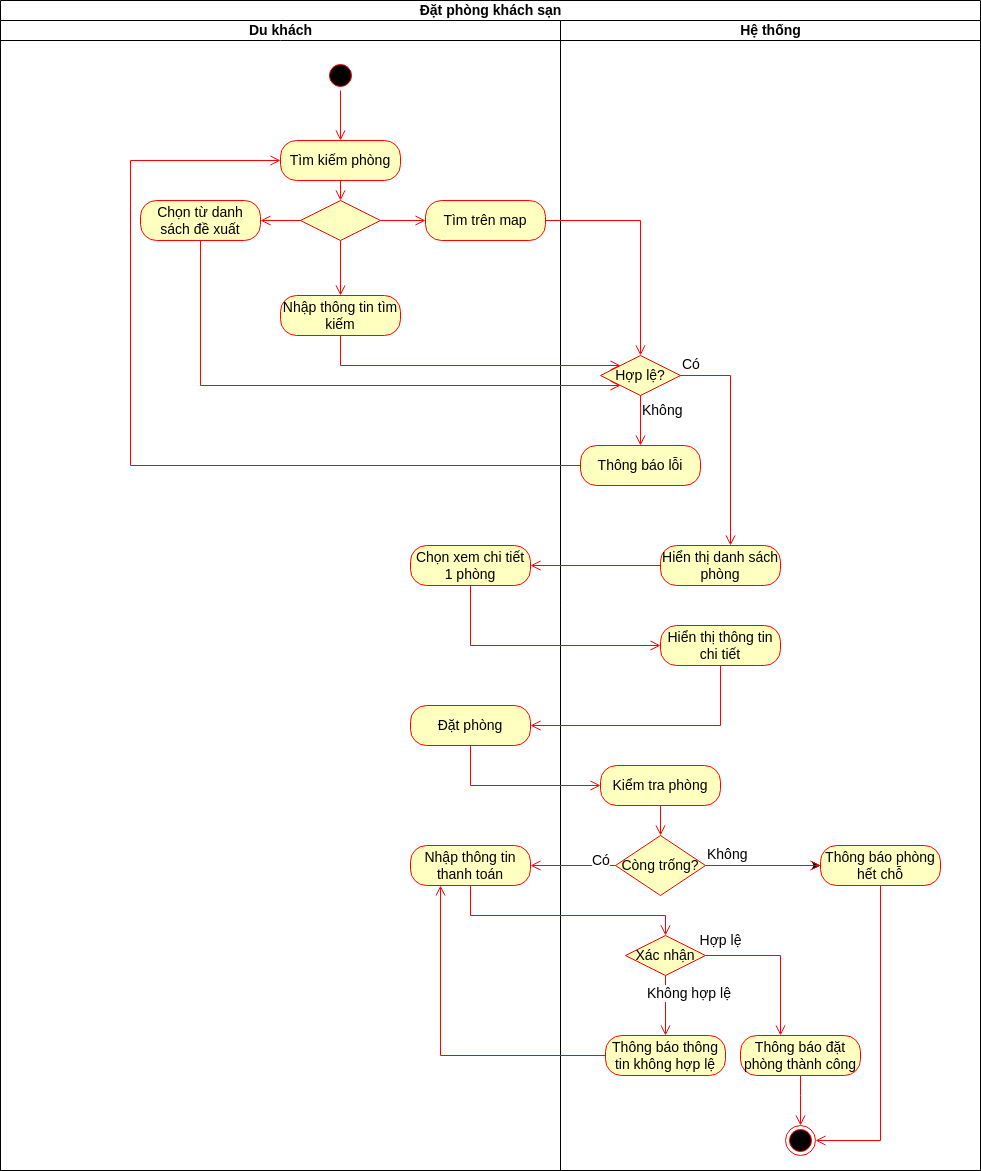

The diagram above was exported from draw.io. Its source (the exported page's mxGraphModel, read from the mxfile embedded in the PNG):
<mxGraphModel dx="1362" dy="1943" grid="1" gridSize="10" guides="1" tooltips="1" connect="1" arrows="1" fold="1" page="1" pageScale="1" pageWidth="850" pageHeight="1100" math="0" shadow="0">
  <root>
    <mxCell id="0" />
    <mxCell id="1" parent="0" />
    <mxCell id="S3Kf_AxQQj3snKjmIqRI-3" value="Đặt phòng khách sạn" style="swimlane;childLayout=stackLayout;resizeParent=1;resizeParentMax=0;startSize=20;html=1;fontSize=14;" parent="1" vertex="1">
      <mxGeometry x="730" y="-365" width="980" height="1170" as="geometry" />
    </mxCell>
    <mxCell id="S3Kf_AxQQj3snKjmIqRI-37" value="Có" style="edgeStyle=orthogonalEdgeStyle;html=1;align=left;verticalAlign=bottom;endArrow=open;endSize=8;strokeColor=#ff0000;rounded=0;fontSize=14;" parent="S3Kf_AxQQj3snKjmIqRI-3" edge="1">
      <mxGeometry x="-1" relative="1" as="geometry">
        <mxPoint x="400" y="570" as="targetPoint" />
        <Array as="points">
          <mxPoint x="740" y="390" />
          <mxPoint x="740" y="550" />
          <mxPoint x="400" y="550" />
        </Array>
      </mxGeometry>
    </mxCell>
    <mxCell id="S3Kf_AxQQj3snKjmIqRI-4" value="Du khách" style="swimlane;startSize=20;html=1;fontSize=14;" parent="S3Kf_AxQQj3snKjmIqRI-3" vertex="1">
      <mxGeometry y="20" width="560" height="1150" as="geometry" />
    </mxCell>
    <mxCell id="S3Kf_AxQQj3snKjmIqRI-5" value="" style="ellipse;html=1;shape=startState;fillColor=#000000;strokeColor=#ff0000;fontSize=14;" parent="S3Kf_AxQQj3snKjmIqRI-4" vertex="1">
      <mxGeometry x="324.99999999999955" y="40" width="30" height="30" as="geometry" />
    </mxCell>
    <mxCell id="S3Kf_AxQQj3snKjmIqRI-87" value="" style="rhombus;whiteSpace=wrap;html=1;fontColor=#000000;fillColor=#ffffc0;strokeColor=#ff0000;fontSize=14;" parent="S3Kf_AxQQj3snKjmIqRI-4" vertex="1">
      <mxGeometry x="300" y="180" width="80" height="40" as="geometry" />
    </mxCell>
    <mxCell id="S3Kf_AxQQj3snKjmIqRI-88" value="" style="edgeStyle=orthogonalEdgeStyle;html=1;align=left;verticalAlign=bottom;endArrow=open;endSize=8;strokeColor=#ff0000;rounded=0;fontSize=14;" parent="S3Kf_AxQQj3snKjmIqRI-4" source="S3Kf_AxQQj3snKjmIqRI-87" target="S3Kf_AxQQj3snKjmIqRI-92" edge="1">
      <mxGeometry x="-1" relative="1" as="geometry">
        <mxPoint x="370" y="240" as="targetPoint" />
        <Array as="points">
          <mxPoint x="475.25" y="200" />
        </Array>
      </mxGeometry>
    </mxCell>
    <mxCell id="S3Kf_AxQQj3snKjmIqRI-89" value="" style="edgeStyle=orthogonalEdgeStyle;html=1;align=left;verticalAlign=top;endArrow=open;endSize=8;strokeColor=#ff0000;rounded=0;fontSize=14;" parent="S3Kf_AxQQj3snKjmIqRI-4" source="S3Kf_AxQQj3snKjmIqRI-87" target="S3Kf_AxQQj3snKjmIqRI-97" edge="1">
      <mxGeometry x="-1" relative="1" as="geometry">
        <mxPoint x="290" y="320" as="targetPoint" />
      </mxGeometry>
    </mxCell>
    <mxCell id="S3Kf_AxQQj3snKjmIqRI-92" value="Tìm trên map" style="rounded=1;whiteSpace=wrap;html=1;arcSize=40;fontColor=#000000;fillColor=#ffffc0;strokeColor=#ff0000;fontSize=14;" parent="S3Kf_AxQQj3snKjmIqRI-4" vertex="1">
      <mxGeometry x="425" y="180" width="120" height="40" as="geometry" />
    </mxCell>
    <mxCell id="S3Kf_AxQQj3snKjmIqRI-95" value="Tìm kiếm phòng" style="rounded=1;whiteSpace=wrap;html=1;arcSize=40;fontColor=#000000;fillColor=#ffffc0;strokeColor=#ff0000;fontSize=14;" parent="S3Kf_AxQQj3snKjmIqRI-4" vertex="1">
      <mxGeometry x="280" y="120" width="120" height="40" as="geometry" />
    </mxCell>
    <mxCell id="S3Kf_AxQQj3snKjmIqRI-6" value="" style="edgeStyle=orthogonalEdgeStyle;html=1;verticalAlign=bottom;endArrow=open;endSize=8;strokeColor=#ff0000;rounded=0;fontSize=14;" parent="S3Kf_AxQQj3snKjmIqRI-4" source="S3Kf_AxQQj3snKjmIqRI-5" target="S3Kf_AxQQj3snKjmIqRI-95" edge="1">
      <mxGeometry relative="1" as="geometry">
        <mxPoint x="340" y="120" as="targetPoint" />
      </mxGeometry>
    </mxCell>
    <mxCell id="S3Kf_AxQQj3snKjmIqRI-96" value="" style="edgeStyle=orthogonalEdgeStyle;html=1;verticalAlign=bottom;endArrow=open;endSize=8;strokeColor=#ff0000;rounded=0;fontSize=14;" parent="S3Kf_AxQQj3snKjmIqRI-4" source="S3Kf_AxQQj3snKjmIqRI-95" target="S3Kf_AxQQj3snKjmIqRI-87" edge="1">
      <mxGeometry relative="1" as="geometry">
        <mxPoint x="575.25" y="400" as="targetPoint" />
      </mxGeometry>
    </mxCell>
    <mxCell id="S3Kf_AxQQj3snKjmIqRI-97" value="Chọn từ danh sách đề xuất" style="rounded=1;whiteSpace=wrap;html=1;arcSize=40;fontColor=#000000;fillColor=#ffffc0;strokeColor=#ff0000;fontSize=14;" parent="S3Kf_AxQQj3snKjmIqRI-4" vertex="1">
      <mxGeometry x="140" y="180" width="120" height="40" as="geometry" />
    </mxCell>
    <mxCell id="S3Kf_AxQQj3snKjmIqRI-99" value="Nhập thông tin tìm kiếm" style="rounded=1;whiteSpace=wrap;html=1;arcSize=40;fontColor=#000000;fillColor=#ffffc0;strokeColor=#ff0000;fontSize=14;" parent="S3Kf_AxQQj3snKjmIqRI-4" vertex="1">
      <mxGeometry x="280" y="275" width="120" height="40" as="geometry" />
    </mxCell>
    <mxCell id="S3Kf_AxQQj3snKjmIqRI-101" value="" style="edgeStyle=orthogonalEdgeStyle;html=1;verticalAlign=bottom;endArrow=open;endSize=8;strokeColor=#ff0000;rounded=0;fontSize=14;" parent="S3Kf_AxQQj3snKjmIqRI-4" source="S3Kf_AxQQj3snKjmIqRI-87" target="S3Kf_AxQQj3snKjmIqRI-99" edge="1">
      <mxGeometry relative="1" as="geometry">
        <mxPoint x="350" y="385" as="targetPoint" />
        <mxPoint x="350" y="325" as="sourcePoint" />
      </mxGeometry>
    </mxCell>
    <mxCell id="S3Kf_AxQQj3snKjmIqRI-21" value="Hệ thống" style="swimlane;startSize=20;html=1;fontSize=14;" parent="S3Kf_AxQQj3snKjmIqRI-3" vertex="1">
      <mxGeometry x="560" y="20" width="420" height="1150" as="geometry" />
    </mxCell>
    <mxCell id="S3Kf_AxQQj3snKjmIqRI-73" value="" style="ellipse;html=1;shape=endState;fillColor=#000000;strokeColor=#ff0000;fontSize=14;" parent="S3Kf_AxQQj3snKjmIqRI-21" vertex="1">
      <mxGeometry x="225" y="1105" width="30" height="30" as="geometry" />
    </mxCell>
    <mxCell id="S3Kf_AxQQj3snKjmIqRI-53" value="Chọn xem chi tiết 1 phòng" style="rounded=1;whiteSpace=wrap;html=1;arcSize=40;fontColor=#000000;fillColor=#ffffc0;strokeColor=#ff0000;fontSize=14;" parent="1" vertex="1">
      <mxGeometry x="1140" y="180" width="120" height="40" as="geometry" />
    </mxCell>
    <mxCell id="S3Kf_AxQQj3snKjmIqRI-59" value="Đặt phòng" style="rounded=1;whiteSpace=wrap;html=1;arcSize=40;fontColor=#000000;fillColor=#ffffc0;strokeColor=#ff0000;fontSize=14;" parent="1" vertex="1">
      <mxGeometry x="1140" y="340" width="120" height="40" as="geometry" />
    </mxCell>
    <mxCell id="S3Kf_AxQQj3snKjmIqRI-66" value="Nhập thông tin thanh toán" style="rounded=1;whiteSpace=wrap;html=1;arcSize=40;fontColor=#000000;fillColor=#ffffc0;strokeColor=#ff0000;fontSize=14;" parent="1" vertex="1">
      <mxGeometry x="1140" y="480" width="120" height="40" as="geometry" />
    </mxCell>
    <mxCell id="S3Kf_AxQQj3snKjmIqRI-52" value="" style="edgeStyle=orthogonalEdgeStyle;html=1;verticalAlign=bottom;endArrow=open;endSize=8;strokeColor=#ff0000;rounded=0;fontSize=14;" parent="1" source="S3Kf_AxQQj3snKjmIqRI-51" target="S3Kf_AxQQj3snKjmIqRI-53" edge="1">
      <mxGeometry relative="1" as="geometry">
        <mxPoint x="1250" y="200" as="targetPoint" />
      </mxGeometry>
    </mxCell>
    <mxCell id="S3Kf_AxQQj3snKjmIqRI-54" value="" style="edgeStyle=orthogonalEdgeStyle;html=1;verticalAlign=bottom;endArrow=open;endSize=8;strokeColor=#ff0000;rounded=0;fontSize=14;" parent="1" source="S3Kf_AxQQj3snKjmIqRI-53" target="S3Kf_AxQQj3snKjmIqRI-57" edge="1">
      <mxGeometry relative="1" as="geometry">
        <mxPoint x="1200" y="280" as="targetPoint" />
        <Array as="points">
          <mxPoint x="1200" y="280" />
        </Array>
      </mxGeometry>
    </mxCell>
    <mxCell id="S3Kf_AxQQj3snKjmIqRI-58" value="" style="edgeStyle=orthogonalEdgeStyle;html=1;verticalAlign=bottom;endArrow=open;endSize=8;strokeColor=#ff0000;rounded=0;fontSize=14;" parent="1" source="S3Kf_AxQQj3snKjmIqRI-57" target="S3Kf_AxQQj3snKjmIqRI-59" edge="1">
      <mxGeometry relative="1" as="geometry">
        <mxPoint x="1200" y="360" as="targetPoint" />
        <Array as="points">
          <mxPoint x="1450" y="360" />
        </Array>
      </mxGeometry>
    </mxCell>
    <mxCell id="S3Kf_AxQQj3snKjmIqRI-60" value="" style="edgeStyle=orthogonalEdgeStyle;html=1;verticalAlign=bottom;endArrow=open;endSize=8;strokeColor=#ff0000;rounded=0;fontSize=14;" parent="1" source="S3Kf_AxQQj3snKjmIqRI-59" target="S3Kf_AxQQj3snKjmIqRI-61" edge="1">
      <mxGeometry relative="1" as="geometry">
        <mxPoint x="1200" y="440" as="targetPoint" />
        <Array as="points">
          <mxPoint x="1200" y="420" />
        </Array>
      </mxGeometry>
    </mxCell>
    <mxCell id="S3Kf_AxQQj3snKjmIqRI-65" value="Có" style="edgeStyle=orthogonalEdgeStyle;html=1;align=left;verticalAlign=top;endArrow=open;endSize=8;strokeColor=#ff0000;rounded=0;fontSize=14;" parent="1" source="S3Kf_AxQQj3snKjmIqRI-63" target="S3Kf_AxQQj3snKjmIqRI-66" edge="1">
      <mxGeometry x="-0.4118" y="-20" relative="1" as="geometry">
        <mxPoint x="1620" y="580" as="targetPoint" />
        <mxPoint as="offset" />
      </mxGeometry>
    </mxCell>
    <mxCell id="S3Kf_AxQQj3snKjmIqRI-67" value="" style="edgeStyle=orthogonalEdgeStyle;html=1;verticalAlign=bottom;endArrow=open;endSize=8;strokeColor=#ff0000;rounded=0;fontSize=14;" parent="1" source="S3Kf_AxQQj3snKjmIqRI-66" target="S3Kf_AxQQj3snKjmIqRI-68" edge="1">
      <mxGeometry relative="1" as="geometry">
        <mxPoint x="1620" y="660" as="targetPoint" />
        <Array as="points">
          <mxPoint x="1200" y="550" />
          <mxPoint x="1395" y="550" />
        </Array>
      </mxGeometry>
    </mxCell>
    <mxCell id="S3Kf_AxQQj3snKjmIqRI-45" value="Hợp lệ?" style="rhombus;whiteSpace=wrap;html=1;fontColor=#000000;fillColor=#ffffc0;strokeColor=#ff0000;fontSize=14;" parent="1" vertex="1">
      <mxGeometry x="1330" y="-10" width="80" height="40" as="geometry" />
    </mxCell>
    <mxCell id="S3Kf_AxQQj3snKjmIqRI-46" value="Có" style="edgeStyle=orthogonalEdgeStyle;html=1;align=left;verticalAlign=bottom;endArrow=open;endSize=8;strokeColor=#ff0000;rounded=0;fontSize=14;" parent="1" source="S3Kf_AxQQj3snKjmIqRI-45" target="S3Kf_AxQQj3snKjmIqRI-51" edge="1">
      <mxGeometry x="-1" relative="1" as="geometry">
        <mxPoint x="1570" as="targetPoint" />
        <Array as="points">
          <mxPoint x="1460" y="10" />
        </Array>
      </mxGeometry>
    </mxCell>
    <mxCell id="S3Kf_AxQQj3snKjmIqRI-47" value="Không" style="edgeStyle=orthogonalEdgeStyle;html=1;align=left;verticalAlign=top;endArrow=open;endSize=8;strokeColor=#ff0000;rounded=0;fontSize=14;" parent="1" source="S3Kf_AxQQj3snKjmIqRI-45" target="S3Kf_AxQQj3snKjmIqRI-48" edge="1">
      <mxGeometry x="-1" relative="1" as="geometry">
        <mxPoint x="1370" y="80" as="targetPoint" />
        <Array as="points" />
      </mxGeometry>
    </mxCell>
    <mxCell id="S3Kf_AxQQj3snKjmIqRI-48" value="Thông báo lỗi" style="rounded=1;whiteSpace=wrap;html=1;arcSize=40;fontColor=#000000;fillColor=#ffffc0;strokeColor=#ff0000;fontSize=14;" parent="1" vertex="1">
      <mxGeometry x="1310" y="80" width="120" height="40" as="geometry" />
    </mxCell>
    <mxCell id="S3Kf_AxQQj3snKjmIqRI-51" value="Hiển thị danh sách phòng" style="rounded=1;whiteSpace=wrap;html=1;arcSize=40;fontColor=#000000;fillColor=#ffffc0;strokeColor=#ff0000;fontSize=14;" parent="1" vertex="1">
      <mxGeometry x="1390" y="180" width="120" height="40" as="geometry" />
    </mxCell>
    <mxCell id="S3Kf_AxQQj3snKjmIqRI-57" value="Hiển thị thông tin chi tiết" style="rounded=1;whiteSpace=wrap;html=1;arcSize=40;fontColor=#000000;fillColor=#ffffc0;strokeColor=#ff0000;fontSize=14;" parent="1" vertex="1">
      <mxGeometry x="1390" y="260" width="120" height="40" as="geometry" />
    </mxCell>
    <mxCell id="S3Kf_AxQQj3snKjmIqRI-61" value="Kiểm tra phòng" style="rounded=1;whiteSpace=wrap;html=1;arcSize=40;fontColor=#000000;fillColor=#ffffc0;strokeColor=#ff0000;fontSize=14;" parent="1" vertex="1">
      <mxGeometry x="1330" y="400" width="120" height="40" as="geometry" />
    </mxCell>
    <mxCell id="S3Kf_AxQQj3snKjmIqRI-62" value="" style="edgeStyle=orthogonalEdgeStyle;html=1;verticalAlign=bottom;endArrow=open;endSize=8;strokeColor=#ff0000;rounded=0;fontSize=14;" parent="1" source="S3Kf_AxQQj3snKjmIqRI-61" target="S3Kf_AxQQj3snKjmIqRI-63" edge="1">
      <mxGeometry relative="1" as="geometry">
        <mxPoint x="1390" y="500" as="targetPoint" />
      </mxGeometry>
    </mxCell>
    <mxCell id="S3Kf_AxQQj3snKjmIqRI-74" value="" style="edgeStyle=orthogonalEdgeStyle;rounded=0;orthogonalLoop=1;jettySize=auto;html=1;fontSize=14;" parent="1" source="S3Kf_AxQQj3snKjmIqRI-63" target="S3Kf_AxQQj3snKjmIqRI-71" edge="1">
      <mxGeometry relative="1" as="geometry" />
    </mxCell>
    <mxCell id="S3Kf_AxQQj3snKjmIqRI-63" value="Còng trống?" style="rhombus;whiteSpace=wrap;html=1;fontColor=#000000;fillColor=#ffffc0;strokeColor=#ff0000;fontSize=14;" parent="1" vertex="1">
      <mxGeometry x="1345" y="470" width="90" height="60" as="geometry" />
    </mxCell>
    <mxCell id="S3Kf_AxQQj3snKjmIqRI-64" value="Không" style="edgeStyle=orthogonalEdgeStyle;html=1;align=left;verticalAlign=bottom;endArrow=open;endSize=8;strokeColor=#ff0000;rounded=0;fontSize=14;" parent="1" source="S3Kf_AxQQj3snKjmIqRI-63" target="S3Kf_AxQQj3snKjmIqRI-71" edge="1">
      <mxGeometry x="-1" relative="1" as="geometry">
        <mxPoint x="1530" y="500" as="targetPoint" />
      </mxGeometry>
    </mxCell>
    <mxCell id="S3Kf_AxQQj3snKjmIqRI-68" value="Xác nhận" style="rhombus;whiteSpace=wrap;html=1;fontColor=#000000;fillColor=#ffffc0;strokeColor=#ff0000;fontSize=14;" parent="1" vertex="1">
      <mxGeometry x="1355" y="570" width="80" height="40" as="geometry" />
    </mxCell>
    <mxCell id="S3Kf_AxQQj3snKjmIqRI-71" value="Thông báo phòng hết chỗ" style="rounded=1;whiteSpace=wrap;html=1;arcSize=40;fontColor=#000000;fillColor=#ffffc0;strokeColor=#ff0000;fontSize=14;" parent="1" vertex="1">
      <mxGeometry x="1550" y="480" width="120" height="40" as="geometry" />
    </mxCell>
    <mxCell id="S3Kf_AxQQj3snKjmIqRI-72" value="" style="edgeStyle=orthogonalEdgeStyle;html=1;verticalAlign=bottom;endArrow=open;endSize=8;strokeColor=#ff0000;rounded=0;fontSize=14;" parent="1" source="S3Kf_AxQQj3snKjmIqRI-71" target="S3Kf_AxQQj3snKjmIqRI-73" edge="1">
      <mxGeometry relative="1" as="geometry">
        <mxPoint x="1550" y="640" as="targetPoint" />
        <Array as="points">
          <mxPoint x="1610" y="775" />
        </Array>
      </mxGeometry>
    </mxCell>
    <mxCell id="S3Kf_AxQQj3snKjmIqRI-78" value="Thông báo đặt phòng thành công" style="rounded=1;whiteSpace=wrap;html=1;arcSize=40;fontColor=#000000;fillColor=#ffffc0;strokeColor=#ff0000;fontSize=14;" parent="1" vertex="1">
      <mxGeometry x="1470" y="670" width="120" height="40" as="geometry" />
    </mxCell>
    <mxCell id="S3Kf_AxQQj3snKjmIqRI-79" value="" style="edgeStyle=orthogonalEdgeStyle;html=1;verticalAlign=bottom;endArrow=open;endSize=8;strokeColor=#ff0000;rounded=0;fontSize=14;" parent="1" source="S3Kf_AxQQj3snKjmIqRI-78" target="S3Kf_AxQQj3snKjmIqRI-73" edge="1">
      <mxGeometry relative="1" as="geometry">
        <mxPoint x="1355" y="860" as="targetPoint" />
        <Array as="points">
          <mxPoint x="1530" y="730" />
          <mxPoint x="1530" y="730" />
        </Array>
      </mxGeometry>
    </mxCell>
    <mxCell id="S3Kf_AxQQj3snKjmIqRI-77" value="" style="edgeStyle=orthogonalEdgeStyle;html=1;verticalAlign=bottom;endArrow=open;endSize=8;strokeColor=#ff0000;rounded=0;fontSize=14;" parent="1" source="S3Kf_AxQQj3snKjmIqRI-68" edge="1">
      <mxGeometry relative="1" as="geometry">
        <mxPoint x="1510" y="670" as="targetPoint" />
        <mxPoint x="1415" y="590" as="sourcePoint" />
        <Array as="points">
          <mxPoint x="1510" y="590" />
        </Array>
      </mxGeometry>
    </mxCell>
    <mxCell id="S3Kf_AxQQj3snKjmIqRI-80" value="Hợp lệ" style="text;html=1;align=center;verticalAlign=middle;resizable=0;points=[];autosize=1;strokeColor=none;fillColor=none;fontSize=14;" parent="1" vertex="1">
      <mxGeometry x="1415" y="560" width="70" height="30" as="geometry" />
    </mxCell>
    <mxCell id="S3Kf_AxQQj3snKjmIqRI-83" value="Thông báo thông tin không hợp lệ" style="rounded=1;whiteSpace=wrap;html=1;arcSize=40;fontColor=#000000;fillColor=#ffffc0;strokeColor=#ff0000;fontSize=14;" parent="1" vertex="1">
      <mxGeometry x="1335" y="670" width="120" height="40" as="geometry" />
    </mxCell>
    <mxCell id="S3Kf_AxQQj3snKjmIqRI-85" value="Không hợp lệ" style="edgeStyle=orthogonalEdgeStyle;html=1;align=left;verticalAlign=top;endArrow=open;endSize=8;strokeColor=#ff0000;rounded=0;fontSize=14;" parent="1" source="S3Kf_AxQQj3snKjmIqRI-68" target="S3Kf_AxQQj3snKjmIqRI-83" edge="1">
      <mxGeometry x="-0.9048" y="-20" relative="1" as="geometry">
        <mxPoint x="1110" y="510" as="targetPoint" />
        <mxPoint x="1355" y="510" as="sourcePoint" />
        <mxPoint as="offset" />
      </mxGeometry>
    </mxCell>
    <mxCell id="S3Kf_AxQQj3snKjmIqRI-84" value="" style="edgeStyle=orthogonalEdgeStyle;html=1;verticalAlign=bottom;endArrow=open;endSize=8;strokeColor=#ff0000;rounded=0;fontSize=14;" parent="1" source="S3Kf_AxQQj3snKjmIqRI-83" target="S3Kf_AxQQj3snKjmIqRI-66" edge="1">
      <mxGeometry relative="1" as="geometry">
        <mxPoint x="1360" y="770" as="targetPoint" />
        <Array as="points">
          <mxPoint x="1170" y="690" />
        </Array>
      </mxGeometry>
    </mxCell>
    <mxCell id="S3Kf_AxQQj3snKjmIqRI-93" value="" style="edgeStyle=orthogonalEdgeStyle;html=1;verticalAlign=bottom;endArrow=open;endSize=8;strokeColor=#ff0000;rounded=0;fontSize=14;" parent="1" source="S3Kf_AxQQj3snKjmIqRI-92" target="S3Kf_AxQQj3snKjmIqRI-45" edge="1">
      <mxGeometry relative="1" as="geometry">
        <mxPoint x="1270" y="80" as="targetPoint" />
      </mxGeometry>
    </mxCell>
    <mxCell id="S3Kf_AxQQj3snKjmIqRI-98" value="" style="edgeStyle=orthogonalEdgeStyle;html=1;verticalAlign=bottom;endArrow=open;endSize=8;strokeColor=#ff0000;rounded=0;fontSize=14;" parent="1" source="S3Kf_AxQQj3snKjmIqRI-97" target="S3Kf_AxQQj3snKjmIqRI-45" edge="1">
      <mxGeometry relative="1" as="geometry">
        <mxPoint x="1325.25" y="-110" as="targetPoint" />
        <Array as="points">
          <mxPoint x="930" y="20" />
        </Array>
      </mxGeometry>
    </mxCell>
    <mxCell id="S3Kf_AxQQj3snKjmIqRI-100" value="" style="edgeStyle=orthogonalEdgeStyle;html=1;verticalAlign=bottom;endArrow=open;endSize=8;strokeColor=#ff0000;rounded=0;fontSize=14;" parent="1" source="S3Kf_AxQQj3snKjmIqRI-99" target="S3Kf_AxQQj3snKjmIqRI-45" edge="1">
      <mxGeometry relative="1" as="geometry">
        <mxPoint x="1010" y="-50" as="targetPoint" />
        <Array as="points">
          <mxPoint x="1070" />
        </Array>
      </mxGeometry>
    </mxCell>
    <mxCell id="S3Kf_AxQQj3snKjmIqRI-102" value="" style="edgeStyle=orthogonalEdgeStyle;html=1;verticalAlign=bottom;endArrow=open;endSize=8;strokeColor=#ff0000;rounded=0;fontSize=14;" parent="1" source="S3Kf_AxQQj3snKjmIqRI-48" target="S3Kf_AxQQj3snKjmIqRI-95" edge="1">
      <mxGeometry relative="1" as="geometry">
        <mxPoint x="1145" y="100" as="targetPoint" />
        <mxPoint x="1275" y="100" as="sourcePoint" />
        <Array as="points">
          <mxPoint x="860" y="100" />
          <mxPoint x="860" y="-205" />
        </Array>
      </mxGeometry>
    </mxCell>
  </root>
</mxGraphModel>